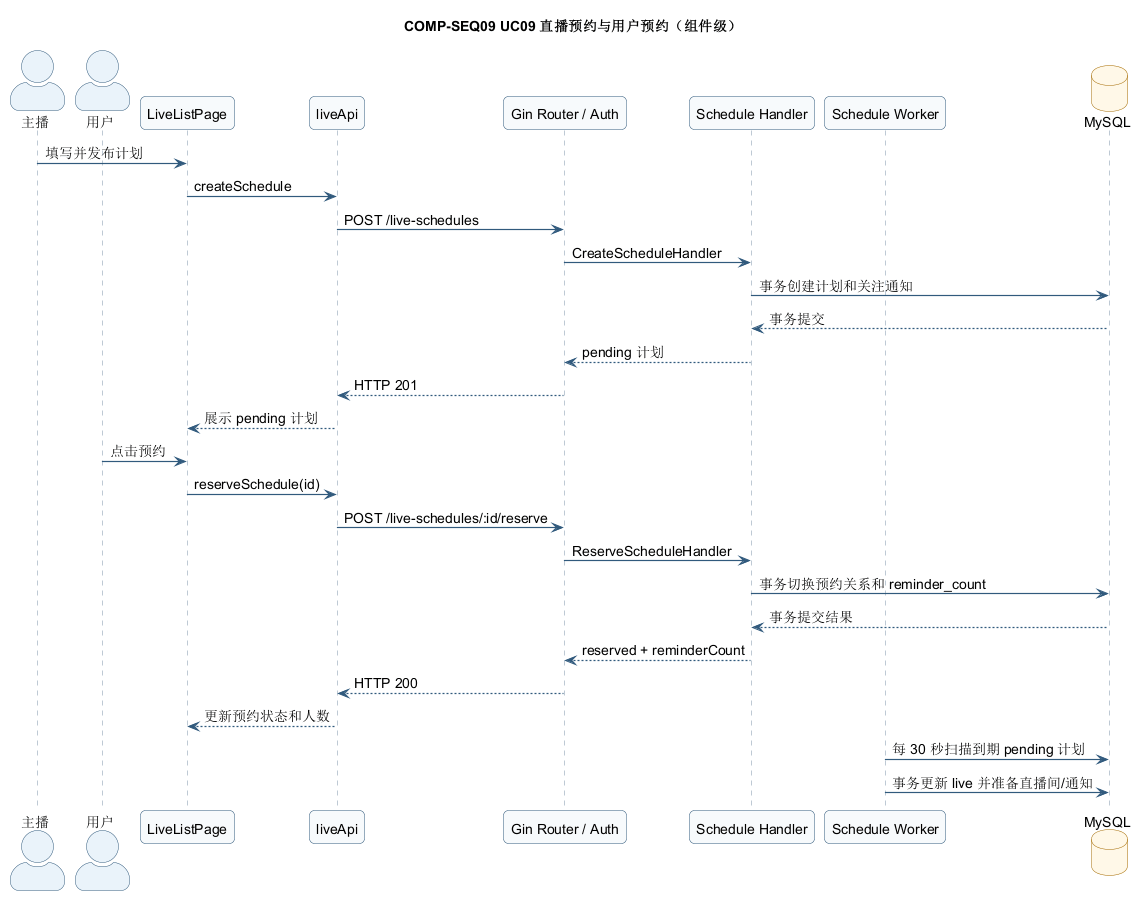

The diagram above was rendered by PlantUML. Its source (embedded in the PNG):
@startuml COMP-SEQ09
!include ../_theme.puml
title COMP-SEQ09 UC09 直播预约与用户预约（组件级）
actor "主播" as A
actor "用户" as V
participant "LiveListPage" as P
participant "liveApi" as API
participant "Gin Router / Auth" as R
participant "Schedule Handler" as H
participant "Schedule Worker" as W
database "MySQL" as D

A -> P: 填写并发布计划
P -> API: createSchedule
API -> R: POST /live-schedules
R -> H: CreateScheduleHandler
H -> D: 事务创建计划和关注通知
D --> H: 事务提交
H --> R: pending 计划
R --> API: HTTP 201
API --> P: 展示 pending 计划
V -> P: 点击预约
P -> API: reserveSchedule(id)
API -> R: POST /live-schedules/:id/reserve
R -> H: ReserveScheduleHandler
H -> D: 事务切换预约关系和 reminder_count
D --> H: 事务提交结果
H --> R: reserved + reminderCount
R --> API: HTTP 200
API --> P: 更新预约状态和人数
W -> D: 每 30 秒扫描到期 pending 计划
W -> D: 事务更新 live 并准备直播间/通知
@enduml